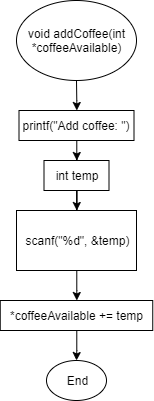

The diagram above was exported from draw.io. Its source (the exported page's mxGraphModel, read from the mxfile embedded in the PNG):
<mxGraphModel dx="813" dy="426" grid="1" gridSize="10" guides="1" tooltips="1" connect="1" arrows="1" fold="1" page="1" pageScale="1" pageWidth="850" pageHeight="1100" math="0" shadow="0">
  <root>
    <mxCell id="G_wEJurHHGzmdR_75ElV-0" />
    <mxCell id="G_wEJurHHGzmdR_75ElV-1" parent="G_wEJurHHGzmdR_75ElV-0" />
    <mxCell id="G_wEJurHHGzmdR_75ElV-4" value="" style="edgeStyle=orthogonalEdgeStyle;rounded=0;orthogonalLoop=1;jettySize=auto;html=1;" edge="1" parent="G_wEJurHHGzmdR_75ElV-1" source="G_wEJurHHGzmdR_75ElV-2" target="G_wEJurHHGzmdR_75ElV-5">
      <mxGeometry relative="1" as="geometry">
        <mxPoint x="425" y="180" as="targetPoint" />
      </mxGeometry>
    </mxCell>
    <mxCell id="G_wEJurHHGzmdR_75ElV-2" value="void addCoffee(int *coffeeAvailable)" style="ellipse;whiteSpace=wrap;html=1;" vertex="1" parent="G_wEJurHHGzmdR_75ElV-1">
      <mxGeometry x="365" y="20" width="120" height="80" as="geometry" />
    </mxCell>
    <mxCell id="G_wEJurHHGzmdR_75ElV-7" value="" style="edgeStyle=orthogonalEdgeStyle;rounded=0;orthogonalLoop=1;jettySize=auto;html=1;" edge="1" parent="G_wEJurHHGzmdR_75ElV-1" source="G_wEJurHHGzmdR_75ElV-5" target="G_wEJurHHGzmdR_75ElV-6">
      <mxGeometry relative="1" as="geometry" />
    </mxCell>
    <mxCell id="G_wEJurHHGzmdR_75ElV-5" value="printf(&quot;Add coffee: &quot;)" style="rounded=0;whiteSpace=wrap;html=1;" vertex="1" parent="G_wEJurHHGzmdR_75ElV-1">
      <mxGeometry x="367.5" y="130" width="115" height="30" as="geometry" />
    </mxCell>
    <mxCell id="G_wEJurHHGzmdR_75ElV-9" value="" style="edgeStyle=orthogonalEdgeStyle;rounded=0;orthogonalLoop=1;jettySize=auto;html=1;" edge="1" parent="G_wEJurHHGzmdR_75ElV-1" source="G_wEJurHHGzmdR_75ElV-6" target="G_wEJurHHGzmdR_75ElV-8">
      <mxGeometry relative="1" as="geometry" />
    </mxCell>
    <mxCell id="G_wEJurHHGzmdR_75ElV-6" value="int temp" style="rounded=0;whiteSpace=wrap;html=1;" vertex="1" parent="G_wEJurHHGzmdR_75ElV-1">
      <mxGeometry x="392.5" y="180" width="65" height="30" as="geometry" />
    </mxCell>
    <mxCell id="G_wEJurHHGzmdR_75ElV-11" value="" style="edgeStyle=orthogonalEdgeStyle;rounded=0;orthogonalLoop=1;jettySize=auto;html=1;" edge="1" parent="G_wEJurHHGzmdR_75ElV-1" source="G_wEJurHHGzmdR_75ElV-8" target="G_wEJurHHGzmdR_75ElV-10">
      <mxGeometry relative="1" as="geometry" />
    </mxCell>
    <mxCell id="G_wEJurHHGzmdR_75ElV-8" value="scanf(&quot;%d&quot;, &amp;amp;temp)" style="rounded=0;whiteSpace=wrap;html=1;" vertex="1" parent="G_wEJurHHGzmdR_75ElV-1">
      <mxGeometry x="365" y="230" width="120" height="60" as="geometry" />
    </mxCell>
    <mxCell id="G_wEJurHHGzmdR_75ElV-13" value="" style="edgeStyle=orthogonalEdgeStyle;rounded=0;orthogonalLoop=1;jettySize=auto;html=1;" edge="1" parent="G_wEJurHHGzmdR_75ElV-1" source="G_wEJurHHGzmdR_75ElV-10" target="G_wEJurHHGzmdR_75ElV-14">
      <mxGeometry relative="1" as="geometry">
        <mxPoint x="425" y="510" as="targetPoint" />
      </mxGeometry>
    </mxCell>
    <mxCell id="G_wEJurHHGzmdR_75ElV-10" value="*coffeeAvailable += temp" style="rounded=0;whiteSpace=wrap;html=1;" vertex="1" parent="G_wEJurHHGzmdR_75ElV-1">
      <mxGeometry x="348.75" y="320" width="152.5" height="30" as="geometry" />
    </mxCell>
    <mxCell id="G_wEJurHHGzmdR_75ElV-14" value="End" style="ellipse;whiteSpace=wrap;html=1;" vertex="1" parent="G_wEJurHHGzmdR_75ElV-1">
      <mxGeometry x="395" y="380" width="60" height="40" as="geometry" />
    </mxCell>
  </root>
</mxGraphModel>